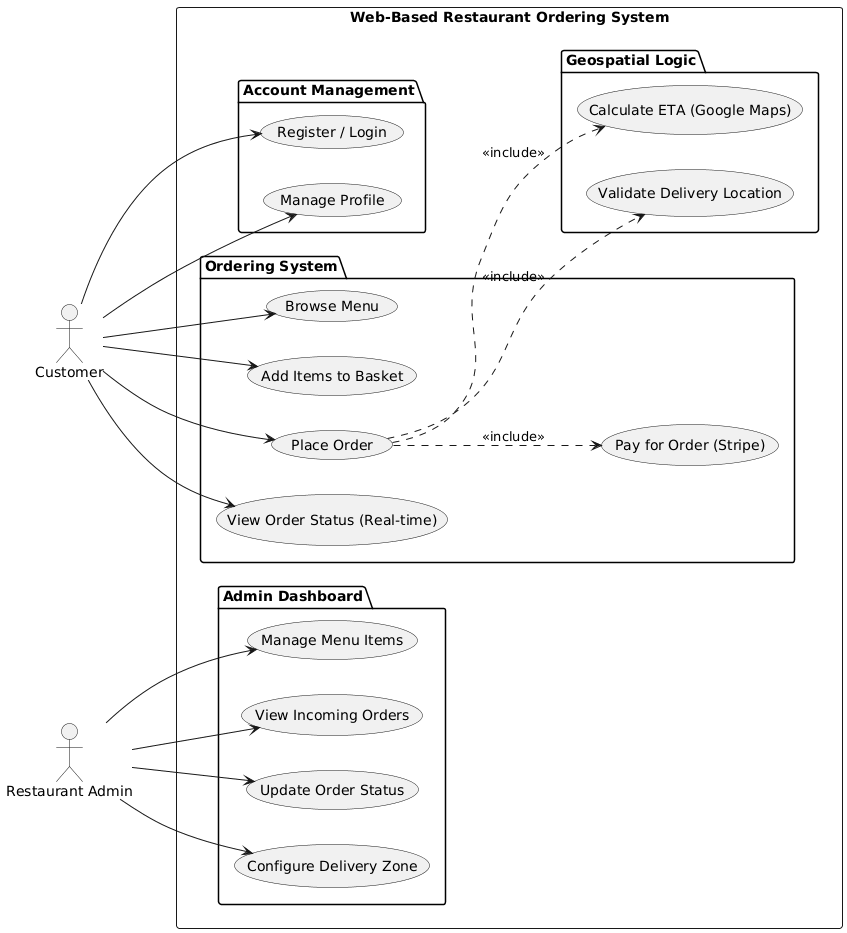

The diagram above was rendered by PlantUML. Its source (embedded in the PNG):
@startuml
left to right direction
actor "Customer" as C
actor "Restaurant Admin" as A

rectangle "Web-Based Restaurant Ordering System" {
  
  ' ----- CUSTOMER -----
    package "Account Management" {
        usecase "Register / Login" as UC1
        usecase "Manage Profile" as UC2
    }

    package "Ordering System" {
        usecase "Browse Menu" as UC3
        usecase "Add Items to Basket" as UC4
        usecase "Place Order" as UC5
        usecase "Pay for Order (Stripe)" as UC6
        usecase "View Order Status (Real-time)" as UC7
    }

    package "Geospatial Logic" {
        usecase "Validate Delivery Location" as UC8
        usecase "Calculate ETA (Google Maps)" as UC9
    }

    ' ----- RESTAURANT ADMIN -----
    package "Admin Dashboard" {
        usecase "Manage Menu Items" as UC10
        usecase "View Incoming Orders" as UC11
        usecase "Update Order Status" as UC12
        usecase "Configure Delivery Zone" as UC13
    }
}

' Relationships
C --> UC1
C --> UC2
C --> UC3
C --> UC4
C --> UC5
C --> UC7

UC5 ..> UC8 : <<include>>
UC5 ..> UC9 : <<include>>
UC5 ..> UC6 : <<include>>

A --> UC10
A --> UC11
A --> UC12
A --> UC13
@enduml